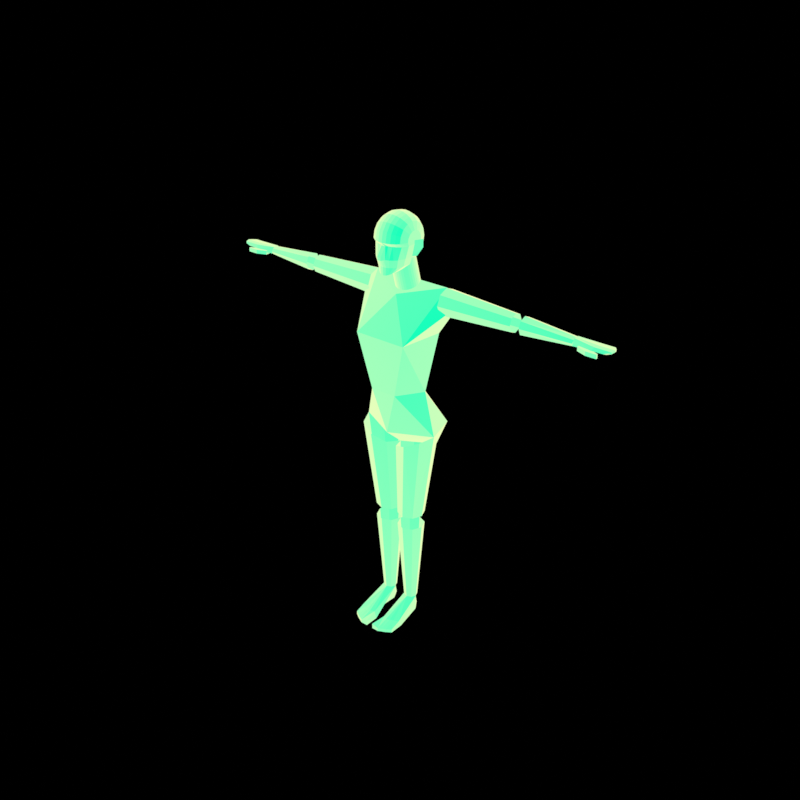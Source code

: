 # Source: npc.blend  (saved by Blender 3.4.6; exported with 4.5.12 LTS)
import bpy
from mathutils import Matrix  # noqa: F401  (used for matrix-valued properties, if any)

bpy.ops.wm.read_factory_settings(use_empty=True)
scene = bpy.context.scene
scene.name = 'Scene'

# ---- collections
col_npc = bpy.data.collections.new('Npc'); scene.collection.children.link(col_npc)
col_image_reference = bpy.data.collections.new('Image-Reference'); scene.collection.children.link(col_image_reference)
col_image_reference.hide_render = True
col_size_reference = bpy.data.collections.new('Size-Reference'); scene.collection.children.link(col_size_reference)
col_size_reference.hide_render = True

# ---- materials (node trees are filled in below, after node groups)
mat_normals_backface = bpy.data.materials.new('Normals-Backface')
mat_normals = bpy.data.materials.new('Normals')
mat_normals.use_backface_culling = True
mat_reference = bpy.data.materials.new('Reference')

# ---- node groups
ng_colorbynormal = bpy.data.node_groups.new('ColorByNormal', 'ShaderNodeTree')
_s = ng_colorbynormal.interface.new_socket(name='Color', in_out='OUTPUT', socket_type='NodeSocketColor')
_s.default_value = (0.0, 0.0, 0.0, 0.0)
_s = ng_colorbynormal.interface.new_socket(name='Lum', in_out='INPUT', socket_type='NodeSocketFloat')
_s.default_value = 0.5
_s.min_value = 0.0
_s.max_value = 1.0
_s = ng_colorbynormal.interface.new_socket(name='Lightness', in_out='INPUT', socket_type='NodeSocketFloat')
_s.subtype = 'FACTOR'
_s.default_value = 0.5
_s.min_value = 0.0
_s.max_value = 1.0
_N = ng_colorbynormal.nodes; _L = ng_colorbynormal.links
n0 = _N.new('NodeGroupInput'); n0.name = 'Group Input'; n0.location = (1165, -252)
n1 = _N.new('ShaderNodeCombineColor'); n1.name = 'Combine HSV'; n1.location = (1427, 5)
n1.inputs[1].default_value = 1.0
n2 = _N.new('ShaderNodeMath'); n2.name = 'Math'; n2.location = (980, -48)
n2.operation = 'WRAP'
n2.inputs[1].default_value = 0.0
n2.inputs[2].default_value = 1.0
n3 = _N.new('ShaderNodeVectorMath'); n3.name = 'Vector Math.002'; n3.location = (684, -56)
n3.operation = 'SCALE'
n3.inputs[3].default_value = -1.0
n4 = _N.new('ShaderNodeVectorMath'); n4.name = 'Vector Math'; n4.location = (402, -52)
n4.operation = 'DOT_PRODUCT'
n5 = _N.new('ShaderNodeNewGeometry'); n5.name = 'Geometry'; n5.location = (-11, -41)
n6 = _N.new('NodeGroupOutput'); n6.name = 'Group Output'; n6.location = (1765, 14)
n6.width = 188
_L.new(n5.outputs[1], n4.inputs[0])
_L.new(n3.outputs[0], n2.inputs[0])
_L.new(n2.outputs[0], n1.inputs[0])
_L.new(n5.outputs[4], n4.inputs[1])
_L.new(n4.outputs[1], n3.inputs[0])
_L.new(n0.outputs[0], n1.inputs[2])
_L.new(n1.outputs[0], n6.inputs[0])
n6.is_active_output = True

# ---- material node trees
mat_normals_backface.use_nodes = True; mat_normals_backface.node_tree.nodes.clear()
_N = mat_normals_backface.node_tree.nodes; _L = mat_normals_backface.node_tree.links
n0 = _N.new('ShaderNodeOutputMaterial'); n0.name = 'Material Output'; n0.location = (1755, 1060)
n1 = _N.new('ShaderNodeGroup'); n1.name = 'Group'; n1.location = (1288, 1036)
n1.node_tree = ng_colorbynormal
n1.inputs[0].default_value = 0.5
n1.inputs[1].default_value = 0.5
_L.new(n1.outputs[0], n0.inputs[0])
n0.is_active_output = True
mat_normals.use_nodes = True; mat_normals.node_tree.nodes.clear()
_N = mat_normals.node_tree.nodes; _L = mat_normals.node_tree.links
n0 = _N.new('ShaderNodeOutputMaterial'); n0.name = 'Material Output'; n0.location = (1755, 1060)
n1 = _N.new('ShaderNodeGroup'); n1.name = 'Group'; n1.location = (1288, 1036)
n1.node_tree = ng_colorbynormal
n1.inputs[0].default_value = 0.5
n1.inputs[1].default_value = 0.5
_L.new(n1.outputs[0], n0.inputs[0])
n0.is_active_output = True
mat_reference.use_nodes = True; mat_reference.node_tree.nodes.clear()
_N = mat_reference.node_tree.nodes; _L = mat_reference.node_tree.links
n0 = _N.new('ShaderNodeOutputMaterial'); n0.name = 'Material Output'; n0.location = (300, 300)
n1 = _N.new('ShaderNodeRGB'); n1.name = 'RGB'; n1.location = (-75, 352)
n1.outputs[0].default_value = (1.0, 1.0, 1.0, 1.0)
_L.new(n1.outputs[0], n0.inputs[0])
n0.is_active_output = True

# ---- world
world_world = bpy.data.worlds.new('World'); scene.world = world_world
world_world.color = (0.0, 0.0, 0.0)
world_world.use_sun_shadow = False
world_world.sun_shadow_jitter_overblur = 0.0

# ---- meshes
me_arms = bpy.data.meshes.new('Arms')
me_arms.from_pydata([(1.713, 0.5714, 1.581e-06), (4.872, 0.3809, 2.291e-07), (1.713, 0.404, -0.404), (4.872, 0.2694, -0.2694), (1.713, -2.98e-07, -0.5714), (4.872, 0.0, -0.3809), (1.713, -0.404, -0.404), (4.872, -0.2694, -0.2694), (1.713, -0.5714, 7.069e-06), (4.872, -0.3809, 1.099e-07), (1.713, -0.404, 0.404), (4.872, -0.2694, 0.2694), (1.713, 5.96e-08, 0.5714), (4.872, 3.576e-07, 0.3809), (1.713, 0.404, 0.404), (4.872, 0.2694, 0.2694), (5.253, 0.2694, 0.2694), (7.411, 0.1796, 0.1212), (5.253, 0.3809, 8.643e-07), (7.411, 0.254, -1.702e-06), (5.253, 0.2694, -0.2694), (7.411, 0.1796, -0.1212), (5.253, 2.384e-07, -0.3809), (7.411, 5.96e-08, -0.1714), (5.253, -0.2694, -0.2694), (7.411, -0.1796, -0.1212), (5.253, -0.3809, 4.768e-07), (7.411, -0.254, -1.809e-06), (5.253, -0.2694, 0.2694), (7.411, -0.1796, 0.1212), (5.253, 1.788e-07, 0.3809), (7.411, -1.788e-07, 0.1714)], [], [(17, 16, 30, 31), (17, 19, 18, 16), (19, 21, 20, 18), (21, 23, 22, 20), (12, 13, 15, 14), (1, 0, 14, 15), (2, 0, 1, 3), (2, 3, 5, 4), (4, 5, 7, 6), (6, 7, 9, 8), (8, 9, 11, 10), (10, 11, 13, 12), (23, 25, 24, 22), (25, 27, 26, 24), (27, 29, 28, 26), (31, 30, 28, 29)])
_uv = me_arms.uv_layers.new(name='UVMap')
_uv.uv.foreach_set('vector', [0.0, 0.0, 0.0, 0.0, 0.0, 0.0, 0.0, 0.0, 0.0, 0.0, 0.0, 0.0, 0.0, 0.0, 0.0, 0.0, 0.0, 0.0, 0.0, 0.0, 0.0, 0.0, 0.0, 0.0, 0.0, 0.0, 0.0, 0.0, 0.0, 0.0, 0.0, 0.0, 0.0, 0.0, 0.0, 0.0, 0.0, 0.0, 0.0, 0.0, 0.0, 0.0, 0.0, 0.0, 0.0, 0.0, 0.0, 0.0, 0.0, 0.0, 0.0, 0.0, 0.0, 0.0, 0.0, 0.0, 0.0, 0.0, 0.0, 0.0, 0.0, 0.0, 0.0, 0.0, 0.0, 0.0, 0.0, 0.0, 0.0, 0.0, 0.0, 0.0, 0.0, 0.0, 0.0, 0.0, 0.0, 0.0, 0.0, 0.0, 0.0, 0.0, 0.0, 0.0, 0.0, 0.0, 0.0, 0.0, 0.0, 0.0, 0.0, 0.0, 0.0, 0.0, 0.0, 0.0, 0.0, 0.0, 0.0, 0.0, 0.0, 0.0, 0.0, 0.0, 0.0, 0.0, 0.0, 0.0, 0.0, 0.0, 0.0, 0.0, 0.0, 0.0, 0.0, 0.0, 0.0, 0.0, 0.0, 0.0, 0.0, 0.0, 0.0, 0.0, 0.0, 0.0, 0.0, 0.0])
me_arms.materials.append(mat_normals_backface)
me_arms.use_remesh_fix_poles = True
me_arms.use_remesh_preserve_attributes = False
me_arms.use_mirror_vertex_groups = False
me_arms.update()
me_sphere = bpy.data.meshes.new('Sphere')
me_sphere.from_pydata([(0.5714, 0.5714, -3.938), (0.1674, 0.404, -3.938), (8.941e-07, -2.98e-08, -3.938), (0.1674, -0.404, -3.938), (0.5714, -0.5714, -3.938), (0.9754, -0.404, -3.938), (1.143, 4.47e-07, -3.938), (0.9754, 0.404, -3.938), (0.8571, 0.8571, -0.3757), (0.251, 0.606, -0.6411), (9.537e-07, -2.98e-08, -0.7511), (0.251, -0.606, -0.6411), (0.8571, -0.8571, -0.3757), (1.463, -0.606, -0.1102), (1.714, 6.855e-07, -0.00024), (1.463, 0.606, -0.1102), (0.5714, 0.2857, -8.143), (0.3694, 0.202, -8.143), (0.2857, -3.278e-07, -8.143), (0.3694, -0.202, -8.143), (0.5714, -0.2857, -8.143), (0.7734, -0.202, -8.144), (0.8571, -8.941e-08, -8.144), (0.7734, 0.202, -8.144), (0.5714, 0.5714, -4.484), (0.1674, 0.404, -4.484), (8.941e-07, -2.98e-08, -4.484), (0.1674, -0.404, -4.484), (0.5714, -0.5714, -4.484), (0.9754, -0.404, -4.484), (1.143, 4.47e-07, -4.484), (0.9754, 0.404, -4.484)], [], [(9, 8, 0, 1), (2, 10, 9, 1), (3, 11, 10, 2), (4, 12, 11, 3), (5, 13, 12, 4), (5, 6, 14, 13), (27, 26, 18, 19), (7, 0, 8, 15), (6, 7, 15, 14), (28, 27, 19, 20), (29, 28, 20, 21), (21, 22, 30, 29), (22, 23, 31, 30), (23, 16, 24, 31), (16, 17, 25, 24), (26, 25, 17, 18)])
_uv = me_sphere.uv_layers.new(name='UVMap')
_uv.uv.foreach_set('vector', [0.0, 0.0, 0.0, 0.0, 0.0, 0.0, 0.0, 0.0, 0.0, 0.0, 0.0, 0.0, 0.0, 0.0, 0.0, 0.0, 0.0, 0.0, 0.0, 0.0, 0.0, 0.0, 0.0, 0.0, 0.0, 0.0, 0.0, 0.0, 0.0, 0.0, 0.0, 0.0, 0.0, 0.0, 0.0, 0.0, 0.0, 0.0, 0.0, 0.0, 0.0, 0.0, 0.0, 0.0, 0.0, 0.0, 0.0, 0.0, 0.0, 0.0, 0.0, 0.0, 0.0, 0.0, 0.0, 0.0, 0.0, 0.0, 0.0, 0.0, 0.0, 0.0, 0.0, 0.0, 0.0, 0.0, 0.0, 0.0, 0.0, 0.0, 0.0, 0.0, 0.0, 0.0, 0.0, 0.0, 0.0, 0.0, 0.0, 0.0, 0.0, 0.0, 0.0, 0.0, 0.0, 0.0, 0.0, 0.0, 0.0, 0.0, 0.0, 0.0, 0.0, 0.0, 0.0, 0.0, 0.0, 0.0, 0.0, 0.0, 0.0, 0.0, 0.0, 0.0, 0.0, 0.0, 0.0, 0.0, 0.0, 0.0, 0.0, 0.0, 0.0, 0.0, 0.0, 0.0, 0.0, 0.0, 0.0, 0.0, 0.0, 0.0, 0.0, 0.0, 0.0, 0.0, 0.0, 0.0])
me_sphere.materials.append(mat_normals_backface)
me_sphere.use_remesh_fix_poles = True
me_sphere.use_remesh_preserve_attributes = False
me_sphere.use_mirror_vertex_groups = False
me_sphere.update()
me_plane_005 = bpy.data.meshes.new('Plane.005')
me_plane_005.from_pydata([(0.0, -5.96e-08, 0.1714), (0.9206, -0.08333, 0.154), (0.8789, 0.08333, 0.125), (0.8789, -0.25, 0.125), (0.8373, 0.25, 0.1022), (0.0, -5.96e-08, -0.08568), (0.9206, -0.08333, -4.578e-05), (0.8789, 0.08333, -0.02195), (0.8789, -0.25, -0.02195), (0.8373, 0.25, -0.04385), (0.7869, 0.3333, 0.0), (0.0, 0.125, 0.1714), (0.0, 0.25, -0.08568), (0.0, -0.125, 0.1714), (0.0, -0.25, -0.08568), (0.7956, -0.3333, 0.0)], [(8, 3)], [(4, 0, 2), (2, 0, 1), (1, 0, 3), (9, 7, 5), (7, 6, 5), (6, 8, 5), (9, 5, 12, 10), (0, 13, 3), (3, 13, 15), (8, 15, 14, 5), (4, 10, 11), (0, 4, 11), (12, 11, 10), (14, 15, 13)])
_uv = me_plane_005.uv_layers.new(name='UVMap')
_uv.uv.foreach_set('vector', [0.0, 0.0, 0.0, 0.0, 0.0, 0.0, 0.0, 0.0, 0.0, 0.0, 0.0, 0.0, 0.0, 0.0, 0.0, 0.0, 0.0, 0.0, 0.0, 0.0, 0.0, 0.0, 0.0, 0.0, 0.0, 0.0, 0.0, 0.0, 0.0, 0.0, 0.0, 0.0, 0.0, 0.0, 0.0, 0.0, 0.0, 0.0, 0.0, 0.0, 0.0, 0.0, 0.0, 0.0, 0.0, 0.0, 0.0, 0.0, 0.0, 0.0, 0.0, 0.0, 0.0, 0.0, 0.0, 0.0, 0.0, 0.0, 0.0, 0.0, 0.0, 0.0, 0.0, 0.0, 0.0, 0.0, 0.0, 0.0, 0.0, 0.0, 0.0, 0.0, 0.0, 0.0, 0.0, 0.0, 0.0, 0.0, 0.0, 0.0, 0.0, 0.0, 0.0, 0.0, 0.0, 0.0, 0.0, 0.0])
me_plane_005.materials.append(mat_normals_backface)
me_plane_005.update()
me_plane_007 = bpy.data.meshes.new('Plane.007')
me_plane_007.from_pydata([(1.137e-13, -0.1667, -2.715e-07), (0.001862, -0.001867, -0.08333), (1.137e-13, 0.1667, -3.609e-07), (0.4167, -0.3333, -3.013e-07), (0.4167, -0.3333, -0.08329), (0.4167, -0.1667, -0.08333), (0.5, -0.1667, -3.013e-07), (1.137e-13, -0.1667, -0.08329), (0.5, -0.1667, -0.08329), (0.8611, -0.3333, -3.013e-07), (0.8611, -0.3333, -0.08329), (0.6667, -0.1667, -3.013e-07), (0.6667, -0.1667, -0.08329), (0.8611, -0.25, -3.013e-07), (0.8611, -0.25, -0.08329), (0.6667, -0.3333, -0.08329), (0.6667, -0.3333, -3.013e-07)], [], [(4, 3, 0, 7), (5, 4, 7), (7, 1, 5), (8, 2, 6), (5, 1, 8), (2, 8, 1), (16, 15, 10, 9), (8, 6, 11, 12), (9, 10, 14, 13), (12, 11, 13, 14), (4, 5, 8, 12, 14, 10, 15), (3, 4, 15, 16)])
_uv = me_plane_007.uv_layers.new(name='UVMap')
_uv.uv.foreach_set('vector', [0.0, 0.0, 0.0, 0.0, 0.0, 0.0, 0.0, 0.0, 0.0, 0.0, 0.0, 0.0, 0.0, 0.0, 0.0, 0.0, 0.0, 0.0, 0.0, 0.0, 0.0, 0.0, 0.0, 0.0, 0.0, 0.0, 0.0, 0.0, 0.0, 0.0, 0.0, 0.0, 0.0, 0.0, 0.0, 0.0, 0.0, 0.0, 0.0, 0.0, 0.0, 0.0, 0.0, 0.0, 0.0, 0.0, 0.0, 0.0, 0.0, 0.0, 0.0, 0.0, 0.0, 0.0, 0.0, 0.0, 0.0, 0.0, 0.0, 0.0, 0.0, 0.0, 0.0, 0.0, 0.0, 0.0, 0.0, 0.0, 0.0, 0.0, 0.0, 0.0, 0.0, 0.0, 0.0, 0.0, 0.0, 0.0, 0.0, 0.0, 0.0, 0.0, 0.0, 0.0, 0.0, 0.0, 0.0, 0.0, 0.0, 0.0, 0.0, 0.0])
me_plane_007.materials.append(mat_normals)
me_plane_007.update()
me_sphere_005 = bpy.data.meshes.new('Sphere.005')
me_sphere_005.from_pydata([(-0.7273, -4.455, 0.7299), (-0.2727, -4.636, 0.7299), (0.09091, -4.545, 0.7299), (0.4545, -4.364, 0.7299), (1.0, -4.182, 0.7299), (1.0, -3.818, 0.002641), (-1.0, -4.5, 0.002641), (0.6667, -1.0, 0.3776), (-0.5, -1.0, 0.3776), (0.0, 1.669e-06, 0.3776), (0.0, -1.0, 0.002641), (-1.192e-07, -4.0, 0.002641), (-0.75, -3.0, 0.7526), (0.6857, -1.0, 2.005), (-0.6857, -1.0, 2.005), (-1.431e-07, -0.3143, 2.005), (7.153e-07, -1.686, 2.005), (1.0, -5.273, 0.3663), (0.4545, -5.636, 0.3663), (0.09091, -5.818, 0.3663), (-0.2727, -6.0, 0.3663), (-1.0, -6.0, 0.5481), (1.0, -5.273, 0.002641), (0.4545, -5.636, 0.002641), (0.09091, -5.818, 0.00264), (-0.2727, -6.0, 0.002643), (-1.0, -6.0, 0.002641)], [], [(5, 11, 10, 7), (11, 12, 10), (10, 12, 8), (11, 6, 12), (14, 15, 8), (9, 8, 15), (9, 15, 7), (15, 13, 7), (3, 4, 16), (16, 4, 13), (3, 16, 2), (2, 16, 1), (1, 16, 0), (16, 14, 0), (7, 13, 5), (4, 5, 13), (12, 14, 8), (12, 6, 14), (0, 14, 6), (6, 21, 0), (20, 1, 0, 21), (19, 2, 1, 20), (18, 3, 2, 19), (17, 4, 3, 18), (5, 4, 17), (17, 18, 23, 22), (18, 19, 24, 23), (19, 20, 25, 24), (21, 26, 25, 20), (17, 22, 5), (21, 6, 26), (6, 11, 5, 22, 23, 24, 25, 26), (9, 7, 10), (9, 10, 8)])
_uv = me_sphere_005.uv_layers.new(name='UVMap')
_uv.uv.foreach_set('vector', [0.0, 0.0, 0.0, 0.0, 0.0, 0.0, 0.0, 0.0, 0.0, 0.0, 0.0, 0.0, 0.0, 0.0, 0.0, 0.0, 0.0, 0.0, 0.0, 0.0, 0.0, 0.0, 0.0, 0.0, 0.0, 0.0, 0.0, 0.0, 0.0, 0.0, 0.0, 0.0, 0.0, 0.0, 0.0, 0.0, 0.0, 0.0, 0.0, 0.0, 0.0, 0.0, 0.0, 0.0, 0.0, 0.0, 0.0, 0.0, 0.0, 0.0, 0.0, 0.0, 0.0, 0.0, 0.0, 0.0, 0.0, 0.0, 0.0, 0.0, 0.0, 0.0, 0.0, 0.0, 0.0, 0.0, 0.0, 0.0, 0.0, 0.0, 0.0, 0.0, 0.0, 0.0, 0.0, 0.0, 0.0, 0.0, 0.0, 0.0, 0.0, 0.0, 0.0, 0.0, 0.0, 0.0, 0.0, 0.0, 0.0, 0.0, 0.0, 0.0, 0.0, 0.0, 0.0, 0.0, 0.0, 0.0, 0.0, 0.0, 0.0, 0.0, 0.0, 0.0, 0.0, 0.0, 0.0, 0.0, 0.0, 0.0, 0.0, 0.0, 0.0, 0.0, 0.0, 0.0, 0.0, 0.0, 0.0, 0.0, 0.0, 0.0, 0.0, 0.0, 0.0, 0.0, 0.0, 0.0, 0.0, 0.0, 0.0, 0.0, 0.0, 0.0, 0.0, 0.0, 0.0, 0.0, 0.0, 0.0, 0.0, 0.0, 0.0, 0.0, 0.0, 0.0, 0.0, 0.0, 0.0, 0.0, 0.0, 0.0, 0.0, 0.0, 0.0, 0.0, 0.0, 0.0, 0.0, 0.0, 0.0, 0.0, 0.0, 0.0, 0.0, 0.0, 0.0, 0.0, 0.0, 0.0, 0.0, 0.0, 0.0, 0.0, 0.0, 0.0, 0.0, 0.0, 0.0, 0.0, 0.0, 0.0, 0.0, 0.0, 0.0, 0.0, 0.0, 0.0, 0.0, 0.0, 0.0, 0.0, 0.0, 0.0, 0.0, 0.0, 0.0, 0.0, 0.0, 0.0, 0.0, 0.0, 0.0, 0.0, 0.0, 0.0, 0.0, 0.0, 0.0, 0.0, 0.0, 0.0, 0.0, 0.0, 0.0, 0.0, 0.0, 0.0, 0.0, 0.0, 0.0, 0.0, 0.0, 0.0, 0.0, 0.0, 0.0, 0.0, 0.0, 0.0, 0.0, 0.0])
me_sphere_005.materials.append(mat_normals_backface)
me_sphere_005.update()
me_head_004 = bpy.data.meshes.new('Head.004')
me_head_004.from_pydata([(0.7483, 0.3827, -1.192e-07), (0.6364, 0.7071, -1.192e-07), (0.3444, 0.9239, -1.192e-07), (0.1756, 0.9808, -1.192e-07), (0.7483, 0.3536, -0.1464), (0.6364, 0.6533, -0.2706), (0.5, 0.7682, -0.3182), (0.3444, 0.8536, -0.3536), (0.1756, 0.9061, -0.3753), (1.097e-07, 0.9239, -0.3827), (0.7483, 0.2706, -0.2706), (0.6364, 0.5, -0.5), (0.5, 0.5879, -0.5879), (0.3444, 0.6533, -0.6533), (0.1756, 0.6935, -0.6935), (1.097e-07, 0.7071, -0.7071), (0.7483, 0.1464, -0.3536), (0.6364, 0.2706, -0.6533), (0.5, 0.3182, -0.7682), (0.3444, 0.3536, -0.8536), (0.1756, 0.3753, -0.9061), (1.097e-07, 0.3827, -0.9239), (0.7483, -0.3827, 0.0), (0.6364, -0.7071, 5.96e-08), (0.5, -0.8315, 5.96e-08), (0.3444, -0.9239, 1.192e-07), (0.1756, -0.9808, 1.49e-07), (1.201e-07, -1.0, 2.507e-07), (0.7483, -0.3536, 0.1464), (0.6364, -0.6533, 0.2706), (0.5, -0.7682, 0.3182), (0.3444, -0.8536, 0.3536), (0.1756, -0.9061, 0.3753), (1.365e-07, -0.9239, 0.3827), (0.7483, -0.2706, 0.2706), (0.6364, -0.5, 0.5), (0.5, -0.5879, 0.5879), (0.3444, -0.6533, 0.6533), (0.1756, -0.6935, 0.6935), (1.633e-07, -0.7071, 0.7071), (0.7483, -0.1464, 0.3536), (0.6364, -0.2706, 0.6533), (0.5, -0.3182, 0.7682), (0.3444, -0.3536, 0.8536), (0.1756, -0.3753, 0.9061), (1.633e-07, -0.3827, 0.9239), (0.7483, 1.788e-07, 0.3827), (0.6364, 3.278e-07, 0.7071), (0.5, 3.278e-07, 0.8315), (0.3444, 3.576e-07, 0.9239), (0.1756, 3.874e-07, 0.9808), (1.633e-07, 5.066e-07, 1.0), (0.7483, 0.1464, 0.3536), (0.6364, 0.2706, 0.6533), (0.5, 0.3182, 0.7682), (0.3444, 0.3536, 0.8536), (0.1756, 0.3753, 0.9061), (1.633e-07, 0.3827, 0.9239), (0.7483, 0.2706, 0.2706), (0.6364, 0.5, 0.5), (0.5, 0.5879, 0.5879), (0.3444, 0.6533, 0.6533), (0.1756, 0.6935, 0.6935), (1.633e-07, 0.7071, 0.7071), (0.7483, 0.3536, 0.1464), (0.6364, 0.6533, 0.2706), (0.5, 0.7682, 0.3182), (0.3444, 0.8536, 0.3536), (0.1756, 0.9061, 0.3753), (1.365e-07, 0.9239, 0.3827), (0.5, 0.8315, -5.96e-07), (1.201e-07, 1.0, -7.327e-07), (0.6364, -0.601, -0.1428), (0.5, -0.7067, -0.1428), (0.3444, -0.7853, -0.1428), (0.1756, -0.8337, -0.1428), (1.192e-07, -0.9, -0.1428), (0.7483, -0.3253, -0.1428), (0.7483, 0.0, 0.0), (0.7483, 0.0, -0.1428), (0.6364, -0.3827, -0.6429), (0.5412, -0.7071, -0.6429), (0.4252, -0.8315, -0.6429), (0.2929, -0.9239, -0.6429), (0.1493, -0.9808, -0.6429), (1.201e-07, -1.0, -0.6429), (0.6364, 0.0, -0.6429), (0.5412, -0.3827, -0.9643), (0.4603, -0.6666, -0.9643), (0.3616, -0.7754, -0.9643), (0.2491, -0.8562, -0.9643), (0.127, -0.906, -0.9643), (1.192e-07, -0.9228, -0.9643), (0.5412, 0.0, -0.9643), (1.192e-07, -0.5402, -1.286), (0.3914, -0.6666, -1.134), (0.3075, -0.7754, -1.199), (0.2118, -0.8562, -1.247), (0.108, -0.906, -1.277), (1.192e-07, -0.9228, -1.286), (0.108, -0.5233, -1.277), (0.2118, -0.4735, -1.247), (0.3075, -0.3927, -1.199), (0.3914, -0.2839, -1.134), (0.08779, -0.9, -0.1428), (0.07466, -1.0, -0.6429), (1.201e-07, -1.15, -0.6429), (0.07466, -1.15, -0.6429), (1.201e-07, -1.15, -0.5179), (0.07785, -1.15, -0.5179), (0.9, 0.3253, -1.192e-07), (0.9, 0.3253, -0.3214), (0.7483, 0.1626, -0.6429)], [], [(70, 1, 5, 6), (2, 70, 6, 7), (3, 2, 7, 8), (71, 3, 8, 9), (6, 5, 11, 12), (7, 6, 12, 13), (8, 7, 13, 14), (9, 8, 14, 15), (15, 14, 20, 21), (12, 11, 17, 18), (13, 12, 18, 19), (14, 13, 19, 20), (24, 23, 29, 30), (25, 24, 30, 31), (26, 25, 31, 32), (27, 26, 32, 33), (31, 30, 36, 37), (32, 31, 37, 38), (33, 32, 38, 39), (30, 29, 35, 36), (22, 28, 29, 23), (28, 34, 35, 29), (36, 35, 41, 42), (37, 36, 42, 43), (38, 37, 43, 44), (39, 38, 44, 45), (44, 43, 49, 50), (45, 44, 50, 51), (34, 40, 41, 35), (40, 46, 47, 41), (42, 41, 47, 48), (43, 42, 48, 49), (10, 16, 17, 11), (48, 47, 53, 54), (49, 48, 54, 55), (50, 49, 55, 56), (51, 50, 56, 57), (57, 56, 62, 63), (5, 4, 10, 11), (1, 0, 4, 5), (54, 53, 59, 60), (55, 54, 60, 61), (56, 55, 61, 62), (65, 59, 58, 64), (60, 59, 65, 66), (61, 60, 66, 67), (62, 61, 67, 68), (63, 62, 68, 69), (0, 1, 65, 64), (69, 68, 3, 71), (52, 58, 59, 53), (47, 46, 52, 53), (66, 65, 1, 70), (67, 66, 70, 2), (68, 67, 2, 3), (76, 27, 104), (24, 25, 74, 73), (25, 26, 75, 74), (23, 24, 73, 72), (16, 10, 78), (4, 78, 10), (0, 78, 4), (64, 78, 0), (58, 78, 64), (52, 78, 58), (46, 78, 52), (40, 78, 46), (40, 34, 78), (28, 78, 34), (22, 78, 28), (77, 22, 23, 72), (77, 79, 78, 22), (105, 92, 91, 84), (75, 84, 83, 74), (74, 83, 82, 73), (73, 82, 81, 72), (72, 81, 80, 77), (79, 77, 80, 86), (86, 80, 87, 93), (85, 92, 105), (82, 83, 90, 89), (80, 81, 88, 87), (83, 84, 91, 90), (81, 82, 89, 88), (95, 96, 102, 103), (90, 91, 98, 97), (88, 89, 96, 95), (91, 92, 99, 98), (89, 90, 97, 96), (88, 95, 87), (96, 97, 101, 102), (98, 99, 94, 100), (87, 95, 103, 93), (97, 98, 100, 101), (27, 104, 75, 26), (85, 105, 107, 106), (106, 107, 109, 108), (76, 104, 109, 108), (105, 84, 107), (107, 84, 109), (109, 104, 84), (84, 75, 104), (112, 111, 110, 78, 86)])
_uv = me_head_004.uv_layers.new(name='UVMap')
_uv.uv.foreach_set('vector', [0.75, 0.6875, 0.75, 0.75, 0.6875, 0.75, 0.6875, 0.6875, 0.75, 0.625, 0.75, 0.6875, 0.6875, 0.6875, 0.6875, 0.625, 0.75, 0.5625, 0.75, 0.625, 0.6875, 0.625, 0.6875, 0.5625, 0.75, 0.5, 0.75, 0.5625, 0.6875, 0.5625, 0.6875, 0.5, 0.6875, 0.6875, 0.6875, 0.75, 0.625, 0.75, 0.625, 0.6875, 0.6875, 0.625, 0.6875, 0.6875, 0.625, 0.6875, 0.625, 0.625, 0.6875, 0.5625, 0.6875, 0.625, 0.625, 0.625, 0.625, 0.5625, 0.6875, 0.5, 0.6875, 0.5625, 0.625, 0.5625, 0.625, 0.5, 0.625, 0.5, 0.625, 0.5625, 0.5625, 0.5625, 0.5625, 0.5, 0.625, 0.6875, 0.625, 0.75, 0.5625, 0.75, 0.5625, 0.6875, 0.625, 0.625, 0.625, 0.6875, 0.5625, 0.6875, 0.5625, 0.625, 0.625, 0.5625, 0.625, 0.625, 0.5625, 0.625, 0.5625, 0.5625, 0.25, 0.6875, 0.25, 0.75, 0.1875, 0.75, 0.1875, 0.6875, 0.25, 0.625, 0.25, 0.6875, 0.1875, 0.6875, 0.1875, 0.625, 0.25, 0.5625, 0.25, 0.625, 0.1875, 0.625, 0.1875, 0.5625, 0.25, 0.5, 0.25, 0.5625, 0.1875, 0.5625, 0.1875, 0.5, 0.1875, 0.625, 0.1875, 0.6875, 0.125, 0.6875, 0.125, 0.625, 0.1875, 0.5625, 0.1875, 0.625, 0.125, 0.625, 0.125, 0.5625, 0.1875, 0.5, 0.1875, 0.5625, 0.125, 0.5625, 0.125, 0.5, 0.1875, 0.6875, 0.1875, 0.75, 0.125, 0.75, 0.125, 0.6875, 0.0, 0.0, 0.0, 0.0, 0.1875, 0.75, 0.25, 0.75, 0.0, 0.0, 0.0, 0.0, 0.125, 0.75, 0.1875, 0.75, 0.125, 0.6875, 0.125, 0.75, 0.0625, 0.75, 0.0625, 0.6875, 0.125, 0.625, 0.125, 0.6875, 0.0625, 0.6875, 0.0625, 0.625, 0.125, 0.5625, 0.125, 0.625, 0.0625, 0.625, 0.0625, 0.5625, 0.125, 0.5, 0.125, 0.5625, 0.0625, 0.5625, 0.0625, 0.5, 0.0625, 0.5625, 0.0625, 0.625, 0.0, 0.625, 0.0, 0.5625, 0.0625, 0.5, 0.0625, 0.5625, 0.0, 0.5625, 0.0, 0.5, 0.0, 0.0, 0.0, 0.0, 0.0625, 0.75, 0.125, 0.75, 0.0, 0.0, 0.0, 0.0, 0.0, 0.75, 0.0625, 0.75, 0.0625, 0.6875, 0.0625, 0.75, 0.0, 0.75, 0.0, 0.6875, 0.0625, 0.625, 0.0625, 0.6875, 0.0, 0.6875, 0.0, 0.625, 0.0, 0.0, 0.0, 0.0, 0.5625, 0.75, 0.625, 0.75, 1.0, 0.6875, 1.0, 0.75, 0.9375, 0.75, 0.9375, 0.6875, 1.0, 0.625, 1.0, 0.6875, 0.9375, 0.6875, 0.9375, 0.625, 1.0, 0.5625, 1.0, 0.625, 0.9375, 0.625, 0.9375, 0.5625, 1.0, 0.5, 1.0, 0.5625, 0.9375, 0.5625, 0.9375, 0.5, 0.9375, 0.5, 0.9375, 0.5625, 0.875, 0.5625, 0.875, 0.5, 0.6875, 0.75, 0.0, 0.0, 0.0, 0.0, 0.625, 0.75, 0.75, 0.75, 0.0, 0.0, 0.0, 0.0, 0.6875, 0.75, 0.9375, 0.6875, 0.9375, 0.75, 0.875, 0.75, 0.875, 0.6875, 0.9375, 0.625, 0.9375, 0.6875, 0.875, 0.6875, 0.875, 0.625, 0.9375, 0.5625, 0.9375, 0.625, 0.875, 0.625, 0.875, 0.5625, 0.8125, 0.75, 0.875, 0.75, 0.0, 0.0, 0.0, 0.0, 0.875, 0.6875, 0.875, 0.75, 0.8125, 0.75, 0.8125, 0.6875, 0.875, 0.625, 0.875, 0.6875, 0.8125, 0.6875, 0.8125, 0.625, 0.875, 0.5625, 0.875, 0.625, 0.8125, 0.625, 0.8125, 0.5625, 0.875, 0.5, 0.875, 0.5625, 0.8125, 0.5625, 0.8125, 0.5, 0.0, 0.0, 0.75, 0.75, 0.8125, 0.75, 0.0, 0.0, 0.8125, 0.5, 0.8125, 0.5625, 0.75, 0.5625, 0.75, 0.5, 0.0, 0.0, 0.0, 0.0, 0.875, 0.75, 0.9375, 0.75, 1.0, 0.75, 0.0, 0.0, 0.0, 0.0, 0.9375, 0.75, 0.8125, 0.6875, 0.8125, 0.75, 0.75, 0.75, 0.75, 0.6875, 0.8125, 0.625, 0.8125, 0.6875, 0.75, 0.6875, 0.75, 0.625, 0.8125, 0.5625, 0.8125, 0.625, 0.75, 0.625, 0.75, 0.5625, 0.0, 0.0, 0.0, 0.0, 0.0, 0.0, 0.25, 0.6875, 0.25, 0.625, 0.25, 0.625, 0.25, 0.6875, 0.25, 0.625, 0.25, 0.5625, 0.25, 0.5625, 0.25, 0.625, 0.25, 0.75, 0.25, 0.6875, 0.25, 0.6875, 0.25, 0.75, 0.0, 0.0, 0.0, 0.0, 0.0, 0.0, 0.0, 0.0, 0.0, 0.0, 0.0, 0.0, 0.0, 0.0, 0.0, 0.0, 0.0, 0.0, 0.0, 0.0, 0.0, 0.0, 0.0, 0.0, 0.0, 0.0, 0.0, 0.0, 0.0, 0.0, 0.0, 0.0, 0.0, 0.0, 0.0, 0.0, 0.0, 0.0, 0.0, 0.0, 0.0, 0.0, 0.0, 0.0, 0.0, 0.0, 0.0, 0.0, 0.0, 0.0, 0.0, 0.0, 0.0, 0.0, 0.0, 0.0, 0.0, 0.0, 0.0, 0.0, 0.0, 0.0, 0.0, 0.0, 0.0, 0.0, 0.0, 0.0, 0.0, 0.0, 0.25, 0.75, 0.25, 0.75, 0.0, 0.0, 0.0, 0.0, 0.0, 0.0, 0.0, 0.0, 0.0, 0.0, 0.0, 0.0, 0.0, 0.0, 0.0, 0.0, 0.25, 0.5625, 0.0, 0.0, 0.0, 0.0, 0.25, 0.625, 0.25, 0.625, 0.0, 0.0, 0.0, 0.0, 0.25, 0.6875, 0.25, 0.6875, 0.0, 0.0, 0.0, 0.0, 0.25, 0.75, 0.25, 0.75, 0.0, 0.0, 0.0, 0.0, 0.0, 0.0, 0.0, 0.0, 0.0, 0.0, 0.0, 0.0, 0.0, 0.0, 0.0, 0.0, 0.0, 0.0, 0.0, 0.0, 0.0, 0.0, 0.0, 0.0, 0.0, 0.0, 0.0, 0.0, 0.0, 0.0, 0.0, 0.0, 0.0, 0.0, 0.0, 0.0, 0.0, 0.0, 0.0, 0.0, 0.0, 0.0, 0.0, 0.0, 0.0, 0.0, 0.0, 0.0, 0.0, 0.0, 0.0, 0.0, 0.0, 0.0, 0.0, 0.0, 0.0, 0.0, 0.0, 0.0, 0.0, 0.0, 0.0, 0.0, 0.0, 0.0, 0.0, 0.0, 0.0, 0.0, 0.0, 0.0, 0.0, 0.0, 0.0, 0.0, 0.0, 0.0, 0.0, 0.0, 0.0, 0.0, 0.0, 0.0, 0.0, 0.0, 0.0, 0.0, 0.0, 0.0, 0.0, 0.0, 0.0, 0.0, 0.0, 0.0, 0.0, 0.0, 0.0, 0.0, 0.0, 0.0, 0.0, 0.0, 0.0, 0.0, 0.0, 0.0, 0.0, 0.0, 0.0, 0.0, 0.0, 0.0, 0.0, 0.0, 0.0, 0.0, 0.0, 0.0, 0.0, 0.0, 0.0, 0.0, 0.0, 0.0, 0.0, 0.0, 0.0, 0.0, 0.0, 0.0, 0.0, 0.0, 0.0, 0.0, 0.0, 0.0, 0.0, 0.0, 0.0, 0.0, 0.25, 0.5625, 0.25, 0.5625, 0.0, 0.0, 0.0, 0.0, 0.0, 0.0, 0.0, 0.0, 0.0, 0.0, 0.0, 0.0, 0.0, 0.0, 0.0, 0.0, 0.0, 0.0, 0.0, 0.0, 0.0, 0.0, 0.0, 0.0, 0.0, 0.0, 0.0, 0.0, 0.0, 0.0, 0.0, 0.0, 0.0, 0.0, 0.0, 0.0, 0.0, 0.0, 0.0, 0.0, 0.0, 0.0, 0.0, 0.0, 0.25, 0.5625, 0.0, 0.0, 0.0, 0.0, 0.0, 0.0, 0.0, 0.0, 0.0, 0.0, 0.0, 0.0])
me_head_004.materials.append(mat_normals_backface)
me_head_004.use_remesh_fix_poles = True
me_head_004.use_remesh_preserve_attributes = False
me_head_004.use_mirror_vertex_groups = False
me_head_004.update()
me_head_005 = bpy.data.meshes.new('Head.005')
me_head_005.from_pydata([(-0.09755, 0.4904, 1.25), (-0.09755, 0.4904, 0.0), (-0.1913, 0.4619, 1.25), (-0.1913, 0.4619, 0.0), (-0.2778, 0.4157, 1.25), (-0.2778, 0.4157, 0.0), (-0.3536, 0.3536, 1.25), (-0.3536, 0.3536, 0.0), (-0.4157, 0.2778, 1.25), (-0.4157, 0.2778, 0.0), (-0.4619, 0.1913, 1.25), (-0.4619, 0.1913, 0.0), (-0.4904, 0.09755, 1.25), (-0.4904, 0.09755, 0.0), (-0.5, 0.0, 1.25), (-0.5, 0.0, 0.0), (-0.4904, -0.09755, 1.25), (-0.4904, -0.09755, 0.0), (-0.4619, -0.1913, 1.25), (-0.4619, -0.1913, 0.0), (-0.4157, -0.2778, 1.25), (-0.4157, -0.2778, 0.0), (-0.3536, -0.3536, 1.25), (-0.3536, -0.3536, 0.0), (-0.2778, -0.4157, 1.25), (-0.2778, -0.4157, 0.0), (-0.1913, -0.4619, 1.25), (-0.1913, -0.4619, 0.0), (-0.09755, -0.4904, 1.25), (-0.09755, -0.4904, 0.0), (0.0, -0.5, 1.25), (0.0, -0.5, 0.0), (0.09755, -0.4904, 1.25), (0.09755, -0.4904, 0.0), (0.1913, -0.4619, 1.25), (0.1913, -0.4619, 0.0), (0.2778, -0.4157, 1.25), (0.2778, -0.4157, 0.0), (0.3536, -0.3536, 1.25), (0.3536, -0.3536, 0.0), (0.4157, -0.2778, 1.25), (0.4157, -0.2778, 0.0), (0.4619, -0.1913, 1.25), (0.4619, -0.1913, 0.0), (0.4904, -0.09755, 1.25), (0.4904, -0.09755, 0.0), (0.5, 0.0, 1.25), (0.5, 0.0, 0.0), (0.4904, 0.09755, 1.25), (0.4904, 0.09755, 0.0), (0.4619, 0.1913, 1.25), (0.4619, 0.1913, 0.0), (0.4157, 0.2778, 1.25), (0.4157, 0.2778, 0.0), (0.3536, 0.3536, 1.25), (0.3536, 0.3536, 0.0), (0.2778, 0.4157, 1.25), (0.2778, 0.4157, 0.0), (0.1913, 0.4619, 1.25), (0.1913, 0.4619, 0.0), (0.09755, 0.4904, 1.25), (0.09755, 0.4904, 0.0), (0.0, 0.5, 1.25), (0.0, 0.5, 0.0)], [], [(1, 0, 62, 63), (3, 2, 0, 1), (7, 6, 4, 5), (11, 10, 8, 9), (17, 16, 14, 15), (23, 22, 20, 21), (13, 12, 10, 11), (27, 26, 24, 25), (31, 30, 28, 29), (9, 8, 6, 7), (35, 34, 32, 33), (5, 4, 2, 3), (39, 38, 36, 37), (43, 42, 40, 41), (15, 14, 12, 13), (41, 40, 38, 39), (37, 36, 34, 35), (33, 32, 30, 31), (29, 28, 26, 27), (25, 24, 22, 23), (21, 20, 18, 19), (47, 46, 44, 45), (45, 44, 42, 43), (49, 48, 46, 47), (51, 50, 48, 49), (57, 56, 54, 55), (53, 52, 50, 51), (59, 58, 56, 57), (61, 60, 58, 59), (63, 62, 60, 61), (19, 18, 16, 17), (55, 54, 52, 53)])
_uv = me_head_005.uv_layers.new(name='UVMap')
_uv.uv.foreach_set('vector', [1.0, 0.5, 1.0, 1.0, 0.9688, 1.0, 0.9688, 0.5, 0.9688, 0.5, 0.9688, 1.0, 0.9375, 1.0, 0.9375, 0.5, 0.9375, 0.5, 0.9375, 1.0, 0.9062, 1.0, 0.9062, 0.5, 0.9062, 0.5, 0.9062, 1.0, 0.875, 1.0, 0.875, 0.5, 0.875, 0.5, 0.875, 1.0, 0.8438, 1.0, 0.8438, 0.5, 0.8438, 0.5, 0.8438, 1.0, 0.8125, 1.0, 0.8125, 0.5, 0.8125, 0.5, 0.8125, 1.0, 0.7812, 1.0, 0.7812, 0.5, 0.7812, 0.5, 0.7812, 1.0, 0.75, 1.0, 0.75, 0.5, 0.75, 0.5, 0.75, 1.0, 0.7188, 1.0, 0.7188, 0.5, 0.7188, 0.5, 0.7188, 1.0, 0.6875, 1.0, 0.6875, 0.5, 0.6875, 0.5, 0.6875, 1.0, 0.6562, 1.0, 0.6562, 0.5, 0.6562, 0.5, 0.6562, 1.0, 0.625, 1.0, 0.625, 0.5, 0.625, 0.5, 0.625, 1.0, 0.5938, 1.0, 0.5938, 0.5, 0.5938, 0.5, 0.5938, 1.0, 0.5625, 1.0, 0.5625, 0.5, 0.5625, 0.5, 0.5625, 1.0, 0.5312, 1.0, 0.5312, 0.5, 0.5312, 0.5, 0.5312, 1.0, 0.5, 1.0, 0.5, 0.5, 0.5, 0.5, 0.5, 1.0, 0.4688, 1.0, 0.4688, 0.5, 0.4688, 0.5, 0.4688, 1.0, 0.4375, 1.0, 0.4375, 0.5, 0.4375, 0.5, 0.4375, 1.0, 0.4062, 1.0, 0.4062, 0.5, 0.4062, 0.5, 0.4062, 1.0, 0.375, 1.0, 0.375, 0.5, 0.375, 0.5, 0.375, 1.0, 0.3438, 1.0, 0.3438, 0.5, 0.3438, 0.5, 0.3438, 1.0, 0.3125, 1.0, 0.3125, 0.5, 0.3125, 0.5, 0.3125, 1.0, 0.2812, 1.0, 0.2812, 0.5, 0.2812, 0.5, 0.2812, 1.0, 0.25, 1.0, 0.25, 0.5, 0.25, 0.5, 0.25, 1.0, 0.2188, 1.0, 0.2188, 0.5, 0.2188, 0.5, 0.2188, 1.0, 0.1875, 1.0, 0.1875, 0.5, 0.1875, 0.5, 0.1875, 1.0, 0.1562, 1.0, 0.1562, 0.5, 0.1562, 0.5, 0.1562, 1.0, 0.125, 1.0, 0.125, 0.5, 0.125, 0.5, 0.125, 1.0, 0.09375, 1.0, 0.09375, 0.5, 0.09375, 0.5, 0.09375, 1.0, 0.0625, 1.0, 0.0625, 0.5, 0.0625, 0.5, 0.0625, 1.0, 0.03125, 1.0, 0.03125, 0.5, 0.03125, 0.5, 0.03125, 1.0, 0.0, 1.0, 0.0, 0.5])
me_head_005.materials.append(mat_normals)
me_head_005.use_remesh_fix_poles = True
me_head_005.use_remesh_preserve_attributes = False
me_head_005.use_mirror_vertex_groups = False
me_head_005.update()
me_arms_004 = bpy.data.meshes.new('Arms.004')
me_arms_004.from_pydata([(0.0, 1.225, 0.5714), (0.0, -0.7142, -1.383), (1.713, 1.225, 0.5714), (0.0, 0.2609, 0.1809), (1.361, 1.225, -1.383), (1.361, 1.903, 0.0), (0.0, 1.903, 0.0), (1.146, -0.7142, -1.383), (-0.001414, -0.5254, -3.697), (1.713, 0.5459, -5.571), (1.249, 0.5459, -3.697), (0.5723, -0.5254, -3.697), (-0.001414, 0.5459, -6.322), (-0.001414, -0.3112, -5.571), (0.0, 1.403, -3.697), (0.0, 1.903, -1.383), (1.284, 1.974, -5.571), (0.0, 1.974, -5.571), (0.0, 1.26, -6.322), (1.284, 1.26, -6.322), (2.284, 1.225, 0.0)], [], [(1, 7, 3), (3, 7, 2), (3, 2, 0), (0, 2, 5, 6), (5, 2, 20), (20, 4, 5), (11, 10, 7), (8, 11, 7, 1), (7, 10, 4), (12, 9, 13), (11, 8, 13), (13, 9, 11), (10, 11, 9), (6, 5, 15), (4, 15, 5), (15, 4, 14), (10, 14, 4), (14, 10, 16), (10, 9, 16), (16, 17, 14), (19, 18, 17, 16), (19, 12, 18), (9, 12, 19), (16, 9, 19), (4, 20, 7), (2, 7, 20)])
_uv = me_arms_004.uv_layers.new(name='UVMap')
_uv.uv.foreach_set('vector', [0.0, 0.0, 0.0, 0.0, 0.0, 0.0, 0.0, 0.0, 0.0, 0.0, 0.0, 0.0, 0.0, 0.0, 0.0, 0.0, 0.0, 0.0, 0.0, 0.0, 0.0, 0.0, 0.0, 0.0, 0.0, 0.0, 0.0, 0.0, 0.0, 0.0, 0.0, 0.0, 0.0, 0.0, 0.0, 0.0, 0.0, 0.0, 0.0, 0.0, 0.0, 0.0, 0.0, 0.0, 0.0, 0.0, 0.0, 0.0, 0.0, 0.0, 0.0, 0.0, 0.0, 0.0, 0.0, 0.0, 0.0, 0.0, 0.0, 0.0, 0.0, 0.0, 0.0, 0.0, 0.0, 0.0, 0.0, 0.0, 0.0, 0.0, 0.0, 0.0, 0.0, 0.0, 0.0, 0.0, 0.0, 0.0, 0.0, 0.0, 0.0, 0.0, 0.0, 0.0, 0.0, 0.0, 0.0, 0.0, 0.0, 0.0, 0.0, 0.0, 0.0, 0.0, 0.0, 0.0, 0.0, 0.0, 0.0, 0.0, 0.0, 0.0, 0.0, 0.0, 0.0, 0.0, 0.0, 0.0, 0.0, 0.0, 0.0, 0.0, 0.0, 0.0, 0.0, 0.0, 0.0, 0.0, 0.0, 0.0, 0.0, 0.0, 0.0, 0.0, 0.0, 0.0, 0.0, 0.0, 0.0, 0.0, 0.0, 0.0, 0.0, 0.0, 0.0, 0.0, 0.0, 0.0, 0.0, 0.0, 0.0, 0.0, 0.0, 0.0, 0.0, 0.0, 0.0, 0.0, 0.0, 0.0, 0.0, 0.0, 0.0, 0.0, 0.0, 0.0, 0.0, 0.0, 0.0, 0.0, 0.0, 0.0])
me_arms_004.materials.append(mat_normals)
me_arms_004.use_remesh_fix_poles = True
me_arms_004.use_remesh_preserve_attributes = False
me_arms_004.use_mirror_vertex_groups = False
me_arms_004.update()
me_plane_001 = bpy.data.meshes.new('Plane.001')
me_plane_001.from_pydata([(0.9206, -0.08333, 0.154), (0.8789, 0.08333, 0.125), (0.8789, -0.25, 0.125), (0.8373, 0.25, 0.1022), (0.9206, -0.08333, -4.578e-05), (0.879, 0.08333, -0.02195), (0.879, -0.25, -0.02195), (0.8373, 0.25, -0.04385), (0.7869, 0.3333, 0.0), (0.7956, -0.3333, 0.0), (1.198, -0.08333, 0.154), (1.157, 0.08333, 0.125), (1.157, -0.25, 0.125), (1.087, 0.25, 0.1022), (1.198, -0.08333, -4.578e-05), (1.157, 0.08333, -0.02195), (1.157, -0.25, -0.02195), (1.087, 0.25, -0.02288), (1.037, 0.3125, 0.0), (1.073, -0.3333, 0.0), (1.393, -0.08333, 0.154), (1.351, 0.08333, 0.125), (1.351, -0.25, 0.125), (1.254, 0.25, 0.1022), (1.393, -0.08333, -4.578e-05), (1.351, 0.08333, -0.02195), (1.351, -0.25, -0.02195), (1.254, 0.25, -0.02288), (1.204, 0.3125, 0.0), (1.268, -0.3229, 0.0), (1.587, -0.08333, 0.154), (1.546, 0.08333, 0.125), (1.546, -0.25, 0.125), (1.421, 0.25, 0.1022), (1.546, 0.08333, 0.05153), (1.546, -0.25, 0.05153), (1.421, 0.25, 0.03963), (1.37, 0.2957, 0.05108), (1.462, -0.3125, 0.0625), (1.587, -0.08333, 0.07695)], [], [(6, 4, 14, 16), (2, 12, 10, 0), (9, 6, 16, 19), (5, 7, 17, 15), (1, 11, 13, 3), (8, 3, 13, 18), (7, 8, 18, 17), (4, 5, 15, 14), (0, 10, 11, 1), (9, 19, 12, 2), (12, 22, 20, 10), (19, 16, 26, 29), (15, 17, 27, 25), (11, 21, 23, 13), (18, 13, 23, 28), (17, 18, 28, 27), (14, 15, 25, 24), (10, 20, 21, 11), (19, 29, 22, 12), (16, 14, 24, 26), (21, 31, 33, 23), (20, 30, 31, 21), (28, 23, 33, 37), (29, 38, 32, 22), (25, 27, 36, 34), (22, 32, 30, 20), (29, 26, 35, 38), (27, 28, 37, 36), (24, 39, 35, 26), (24, 25, 34, 39), (32, 38, 35), (30, 32, 35, 39), (30, 39, 34, 31), (33, 31, 34, 36), (36, 37, 33)])
_uv = me_plane_001.uv_layers.new(name='UVMap')
_uv.uv.foreach_set('vector', [0.0, 0.0, 0.0, 0.0, 0.0, 0.0, 0.0, 0.0, 0.0, 0.0, 0.0, 0.0, 0.0, 0.0, 0.0, 0.0, 0.0, 0.0, 0.0, 0.0, 0.0, 0.0, 0.0, 0.0, 0.0, 0.0, 0.0, 0.0, 0.0, 0.0, 0.0, 0.0, 0.0, 0.0, 0.0, 0.0, 0.0, 0.0, 0.0, 0.0, 0.0, 0.0, 0.0, 0.0, 0.0, 0.0, 0.0, 0.0, 0.0, 0.0, 0.0, 0.0, 0.0, 0.0, 0.0, 0.0, 0.0, 0.0, 0.0, 0.0, 0.0, 0.0, 0.0, 0.0, 0.0, 0.0, 0.0, 0.0, 0.0, 0.0, 0.0, 0.0, 0.0, 0.0, 0.0, 0.0, 0.0, 0.0, 0.0, 0.0, 0.0, 0.0, 0.0, 0.0, 0.0, 0.0, 0.0, 0.0, 0.0, 0.0, 0.0, 0.0, 0.0, 0.0, 0.0, 0.0, 0.0, 0.0, 0.0, 0.0, 0.0, 0.0, 0.0, 0.0, 0.0, 0.0, 0.0, 0.0, 0.0, 0.0, 0.0, 0.0, 0.0, 0.0, 0.0, 0.0, 0.0, 0.0, 0.0, 0.0, 0.0, 0.0, 0.0, 0.0, 0.0, 0.0, 0.0, 0.0, 0.0, 0.0, 0.0, 0.0, 0.0, 0.0, 0.0, 0.0, 0.0, 0.0, 0.0, 0.0, 0.0, 0.0, 0.0, 0.0, 0.0, 0.0, 0.0, 0.0, 0.0, 0.0, 0.0, 0.0, 0.0, 0.0, 0.0, 0.0, 0.0, 0.0, 0.0, 0.0, 0.0, 0.0, 0.0, 0.0, 0.0, 0.0, 0.0, 0.0, 0.0, 0.0, 0.0, 0.0, 0.0, 0.0, 0.0, 0.0, 0.0, 0.0, 0.0, 0.0, 0.0, 0.0, 0.0, 0.0, 0.0, 0.0, 0.0, 0.0, 0.0, 0.0, 0.0, 0.0, 0.0, 0.0, 0.0, 0.0, 0.0, 0.0, 0.0, 0.0, 0.0, 0.0, 0.0, 0.0, 0.0, 0.0, 0.0, 0.0, 0.0, 0.0, 0.0, 0.0, 0.0, 0.0, 0.0, 0.0, 0.0, 0.0, 0.0, 0.0, 0.0, 0.0, 0.0, 0.0, 0.0, 0.0, 0.0, 0.0, 0.0, 0.0, 0.0, 0.0, 0.0, 0.0, 0.0, 0.0, 0.0, 0.0, 0.0, 0.0, 0.0, 0.0, 0.0, 0.0, 0.0, 0.0, 0.0, 0.0, 0.0, 0.0, 0.0, 0.0, 0.0, 0.0, 0.0, 0.0, 0.0, 0.0, 0.0, 0.0, 0.0, 0.0, 0.0, 0.0, 0.0, 0.0, 0.0, 0.0, 0.0, 0.0, 0.0, 0.0, 0.0, 0.0, 0.0, 0.0])
me_plane_001.materials.append(mat_normals_backface)
me_plane_001.update()
me_plane_008 = bpy.data.meshes.new('Plane.008')
me_plane_008.from_pydata([(0.0, 0.0, 4.768e-07), (1.0, 0.0, 4.768e-07), (0.0, 0.0, 0.5), (1.0, 0.0, 0.5)], [(2, 0), (0, 1), (1, 3), (3, 2)], [])
_uv = me_plane_008.uv_layers.new(name='UVMap')
_uv.uv.foreach_set('vector', [])
me_plane_008.materials.append(mat_reference)
me_plane_008.update()
me_plane_010 = bpy.data.meshes.new('Plane.010')
me_plane_010.from_pydata([(2.98e-08, 0.0, 0.0), (1.0, 0.0, 0.0), (2.98e-08, 0.0, 0.08333), (1.0, 0.0, 1.0), (0.5, 0.0, 0.08333), (2.98e-08, 0.0, 0.1667), (0.5, 0.0, 0.1667), (2.98e-08, 0.0, 0.25), (0.5, 0.0, 0.25), (2.98e-08, 0.0, 0.3333), (0.5, 0.0, 0.3333), (2.98e-08, 0.0, 0.4167), (0.5, 0.0, 0.4167), (2.98e-08, 0.0, 0.5), (0.75, 0.0, 0.5), (2.98e-08, 0.0, 0.5833), (0.5, 0.0, 0.5833), (2.98e-08, 0.0, 0.6667), (0.5, 0.0, 0.6667), (2.98e-08, 0.0, 0.75), (0.5, 0.0, 0.75), (2.98e-08, 0.0, 0.8333), (0.5, 0.0, 0.8333), (2.98e-08, 0.0, 0.9167), (0.5, 0.0, 0.9167), (2.98e-08, 0.0, 1.0)], [(2, 0), (0, 1), (1, 3), (4, 2), (2, 5), (5, 6), (9, 10), (7, 8), (5, 7), (11, 12), (7, 9), (13, 14), (9, 11), (15, 16), (11, 13), (17, 18), (13, 15), (19, 20), (15, 17), (21, 22), (17, 19), (23, 24), (19, 21), (3, 25), (21, 23), (23, 25)], [])
_uv = me_plane_010.uv_layers.new(name='UVMap')
_uv.uv.foreach_set('vector', [])
me_plane_010.materials.append(mat_reference)
me_plane_010.update()
me_plane_011 = bpy.data.meshes.new('Plane.011')
me_plane_011.from_pydata([(-1.637, 0.0, 0.0), (1.637, 0.0, 0.0), (-1.637, 0.0, 3.274), (1.637, 0.0, 3.274)], [(2, 0), (0, 1), (1, 3), (3, 2)], [])
_uv = me_plane_011.uv_layers.new(name='UVMap')
_uv.uv.foreach_set('vector', [])
me_plane_011.update()
arm_armature = bpy.data.armatures.new('Armature')  # bones are not reproduced

# ---- objects
ob_arms = bpy.data.objects.new('Arms', me_arms)
ob_armature = bpy.data.objects.new('Armature', arm_armature)
ob_legs = bpy.data.objects.new('Legs', me_sphere)
ob_hand = bpy.data.objects.new('Hand', None)
ob_fingerbox = bpy.data.objects.new('FingerBox', None)
ob_palm = bpy.data.objects.new('Palm', me_plane_005)
ob_thumb = bpy.data.objects.new('Thumb', me_plane_007)
ob_foot = bpy.data.objects.new('Foot', me_sphere_005)
ob_head = bpy.data.objects.new('Head', me_head_004)
ob_neck = bpy.data.objects.new('Neck', me_head_005)
ob_torso = bpy.data.objects.new('Torso', me_arms_004)
ob_fingers = bpy.data.objects.new('Fingers', me_plane_001)
ob_body_back = bpy.data.objects.new('Body_Back', None)
ob_body_front = bpy.data.objects.new('Body_Front', None)
ob_body_side = bpy.data.objects.new('Body_Side', None)
ob_face_front = bpy.data.objects.new('Face_Front', None)
ob_face_side = bpy.data.objects.new('Face_Side', None)
ob_virtruvian = bpy.data.objects.new('Virtruvian', None)
ob_virtuvian_woman = bpy.data.objects.new('Virtuvian_Woman', None)
ob_florence = bpy.data.objects.new('Florence', None)
ob_stock_side_1 = bpy.data.objects.new('Stock_Side_1', None)
ob_hands = bpy.data.objects.new('Hands', None)
ob_stock_side_2 = bpy.data.objects.new('Stock_Side_2', None)
ob_foot_side = bpy.data.objects.new('Foot_Side', None)
ob_foot_bottom = bpy.data.objects.new('Foot_Bottom', None)
ob_foot_bottom_alt = bpy.data.objects.new('Foot_Bottom_Alt', None)
ob_man_body_front = bpy.data.objects.new('Man_Body_Front', None)
ob_man_body_side = bpy.data.objects.new('Man_Body_Side', None)
ob_skeleton_side = bpy.data.objects.new('Skeleton_Side', None)
ob_short_man_body_front = bpy.data.objects.new('Short_Man_Body_Front', None)
ob_body_ages = bpy.data.objects.new('Body_Ages', None)
ob_heads_reference = bpy.data.objects.new('Heads_Reference', me_plane_008)
ob_height_reference = bpy.data.objects.new('Height_Reference', me_plane_010)
ob_vitruvian_reference = bpy.data.objects.new('Vitruvian_Reference', me_plane_011)

# ---- transforms, parenting, visibility, modifiers, constraints
ob_arms.parent = ob_armature
ob_arms.matrix_parent_inverse = Matrix(((1.0, -0.0, 0.0, -0.0), (-0.0, 1.0, -0.0, 0.0), (0.0, -0.0, 1.0, 17.0), (-0.0, 0.0, -0.0, 1.0)))
ob_arms.location = (0.001414, 0.6429, -2.428)
ob_arms.lineart.crease_threshold = 0.0
_vg = ob_arms.vertex_groups.new(name='Shoulder.L')
_vg = ob_arms.vertex_groups.new(name='Shoulder.R')
_vg = ob_arms.vertex_groups.new(name='Nipple.L')
_vg = ob_arms.vertex_groups.new(name='Nipple.R')
_vg = ob_arms.vertex_groups.new(name='UpperArm.L')
_vg.add([0, 1, 2, 3, 4, 5, 6, 7, 8, 9, 10, 11, 12, 13, 14, 15], 1.0, 'REPLACE')
_vg = ob_arms.vertex_groups.new(name='UpperArm.R')
_vg = ob_arms.vertex_groups.new(name='Forearm.L')
_vg.add([16, 17, 18, 19, 20, 21, 22, 23, 24, 25, 26, 27, 28, 29, 30, 31], 1.0, 'REPLACE')
_vg = ob_arms.vertex_groups.new(name='Forearm.R')
_vg = ob_arms.vertex_groups.new(name='Hand.L')
_vg = ob_arms.vertex_groups.new(name='Hand.R')
_vg = ob_arms.vertex_groups.new(name='Fingers.L')
_vg = ob_arms.vertex_groups.new(name='Fingers.R')
_vg = ob_arms.vertex_groups.new(name='Thumb.L')
_vg = ob_arms.vertex_groups.new(name='Thumb.R')
_vg = ob_arms.vertex_groups.new(name='Breast.L')
_vg = ob_arms.vertex_groups.new(name='Breast.R')
_vg = ob_arms.vertex_groups.new(name='Armpit.L')
_vg = ob_arms.vertex_groups.new(name='Armpit.R')
_vg = ob_arms.vertex_groups.new(name='Wrist.L')
_vg = ob_arms.vertex_groups.new(name='Wrist.R')
_vg = ob_arms.vertex_groups.new(name='ArmSize.L')
_vg = ob_arms.vertex_groups.new(name='ArmSize.R')
_m = ob_arms.modifiers.new('Mirror', 'MIRROR')
_m = ob_arms.modifiers.new('Armature', 'ARMATURE')
_m.object = ob_armature
ob_armature.location = (0.0, 0.0, 0.0)
ob_armature.show_in_front = True
ob_armature.lineart.crease_threshold = 0.0
ob_legs.parent = ob_armature
ob_legs.location = (0.0, 0.0, 9.0)
ob_legs.lineart.crease_threshold = 0.0
_vg = ob_legs.vertex_groups.new(name='Thigh.L')
_vg.add([0, 1, 2, 3, 4, 5, 6, 7, 8, 9, 10, 11, 12, 13, 14, 15, 24, 25, 26, 27, 28, 29, 30, 31], 1.0, 'REPLACE')
_vg = ob_legs.vertex_groups.new(name='Thigh.R')
_vg = ob_legs.vertex_groups.new(name='Calf.L')
_vg.add([16, 17, 18, 19, 20, 21, 22, 23], 1.0, 'REPLACE')
_vg = ob_legs.vertex_groups.new(name='Calf.R')
_vg = ob_legs.vertex_groups.new(name='Ankle.L')
_vg = ob_legs.vertex_groups.new(name='Ankle.R')
_vg = ob_legs.vertex_groups.new(name='Toes.L')
_vg = ob_legs.vertex_groups.new(name='Toes.R')
_m = ob_legs.modifiers.new('Mirror', 'MIRROR')
_m.use_mirror_merge = False
_m = ob_legs.modifiers.new('Armature', 'ARMATURE')
_m.object = ob_armature
ob_hand.parent = ob_arms
ob_hand.matrix_parent_inverse = Matrix(((1.0, -0.0, 0.0, -0.0), (-0.0, 1.0, -0.0, 0.0), (0.0, -0.0, 1.0, -14.57), (-0.0, 0.0, -0.0, 1.0)))
ob_hand.location = (7.999, -5.96e-08, 14.57)
ob_hand.empty_display_type = 'CUBE'
ob_hand.empty_display_size = 0.3333
ob_hand.hide_render = True
ob_fingerbox.parent = ob_hand
ob_fingerbox.location = (0.6667, 0.0, 0.0)
ob_fingerbox.empty_display_type = 'CUBE'
ob_fingerbox.empty_display_size = 0.3333
ob_fingerbox.hide_render = True
ob_palm.parent = ob_hand
ob_palm.location = (-0.5873, 2.98e-08, 8.196e-08)
_vg = ob_palm.vertex_groups.new(name='Middle0.L')
_vg.add([1, 2, 3, 4, 6, 7, 8, 9, 10, 15], 1.0, 'REPLACE')
_vg = ob_palm.vertex_groups.new(name='Middle0.R')
_vg = ob_palm.vertex_groups.new(name='WristBase.L')
for _i, _w in zip([0, 5, 11, 12, 13, 14], [0.5, 0.5, 0.5, 0.5, 0.5, 0.5]): _vg.add([_i], _w, 'REPLACE')
_vg = ob_palm.vertex_groups.new(name='WristBase.R')
_m = ob_palm.modifiers.new('Mirror', 'MIRROR')
_m.mirror_object = ob_armature
_m = ob_palm.modifiers.new('Armature', 'ARMATURE')
_m.object = ob_armature
ob_thumb.parent = ob_hand
ob_thumb.location = (-0.3333, -0.1667, -0.0835)
_vg = ob_thumb.vertex_groups.new(name='Thumb0.L')
_vg = ob_thumb.vertex_groups.new(name='Thumb0.R')
_vg = ob_thumb.vertex_groups.new(name='Thumb1.L')
_vg.add([0, 1, 2, 3, 4, 5, 6, 7, 8], 1.0, 'REPLACE')
_vg = ob_thumb.vertex_groups.new(name='Thumb1.R')
_vg = ob_thumb.vertex_groups.new(name='Thumb2.L')
_vg.add([11, 12, 15, 16], 1.0, 'REPLACE')
_vg = ob_thumb.vertex_groups.new(name='Thumb2.R')
_vg = ob_thumb.vertex_groups.new(name='Thumb3.L')
_vg.add([9, 10, 13, 14], 1.0, 'REPLACE')
_vg = ob_thumb.vertex_groups.new(name='Thumb3.R')
_m = ob_thumb.modifiers.new('Mirror.001', 'MIRROR')
_m.use_axis = (False, False, True)
_m.use_mirror_vertex_groups = False
_m = ob_thumb.modifiers.new('Mirror', 'MIRROR')
_m.mirror_object = ob_armature
_m = ob_thumb.modifiers.new('Armature', 'ARMATURE')
_m.object = ob_armature
ob_foot.parent = ob_armature
ob_foot.location = (0.5714, 0.4167, -0.001101)
ob_foot.scale = (0.4167, 0.4167, 0.4167)
_vg = ob_foot.vertex_groups.new(name='Calf.L')
_vg.add([13, 14, 15, 16], 1.0, 'REPLACE')
_vg = ob_foot.vertex_groups.new(name='Calf.R')
_vg = ob_foot.vertex_groups.new(name='Foot.L')
_vg.add([0, 1, 2, 3, 4, 5, 6, 7, 8, 9, 10, 11, 12], 1.0, 'REPLACE')
_vg = ob_foot.vertex_groups.new(name='Foot.R')
_vg = ob_foot.vertex_groups.new(name='Toes.L')
_vg.add([17, 18, 19, 20, 21, 22, 23, 24, 25, 26], 1.0, 'REPLACE')
_vg = ob_foot.vertex_groups.new(name='Toes.R')
_m = ob_foot.modifiers.new('Mirror', 'MIRROR')
_m.mirror_object = ob_armature
_m = ob_foot.modifiers.new('Armature', 'ARMATURE')
_m.object = ob_armature
ob_head.parent = ob_armature
ob_head.location = (0.0, -0.1, 17.0)
ob_head.lineart.crease_threshold = 0.0
_vg = ob_head.vertex_groups.new(name='Head')
_vg.add([0, 1, 2, 3, 4, 5, 6, 7, 8, 9, 10, 11, 12, 13, 14, 15, 16, 17, 18, 19, 20, 21, 22, 23, 24, 25, 26, 27, 28, 29, 30, 31, 32, 33, 34, 35, 36, 37, 38, 39, 40, 41, 42, 43, 44, 45, 46, 47, 48, 49, 50, 51, 52, 53, 54, 55, 56, 57, 58, 59, 60, 61, 62, 63, 64, 65, 66, 67, 68, 69, 70, 71, 72, 73, 74, 75, 76, 77, 78, 79, 80, 81, 82, 83, 84, 85, 86, 87, 88, 89, 90, 91, 92, 93, 94, 95, 96, 97, 98, 99, 100, 101, 102, 103, 104, 105, 106, 107, 108, 109, 110, 111, 112], 1.0, 'REPLACE')
_m = ob_head.modifiers.new('Mirror', 'MIRROR')
_m = ob_head.modifiers.new('Armature', 'ARMATURE')
_m.object = ob_armature
ob_neck.parent = ob_armature
ob_neck.location = (0.0, 0.4822, 14.86)
ob_neck.rotation_euler = (0.2746, 6.021e-17, 8.32e-18)
ob_neck.lineart.crease_threshold = 0.0
_vg = ob_neck.vertex_groups.new(name='NeckBase')
_vg.add([1, 3, 5, 7, 9, 11, 13, 15, 17, 19, 21, 23, 25, 27, 29, 31, 33, 35, 37, 39, 41, 43, 45, 47, 49, 51, 53, 55, 57, 59, 61, 63], 1.0, 'REPLACE')
_vg = ob_neck.vertex_groups.new(name='Neck')
_vg.add([0, 2, 4, 6, 8, 10, 12, 14, 16, 18, 20, 22, 24, 26, 28, 30, 32, 34, 36, 38, 40, 42, 44, 46, 48, 50, 52, 54, 56, 58, 60, 62], 1.0, 'REPLACE')
_m = ob_neck.modifiers.new('Mirror', 'MIRROR')
_m = ob_neck.modifiers.new('Armature', 'ARMATURE')
_m.object = ob_armature
ob_torso.parent = ob_armature
ob_torso.matrix_parent_inverse = Matrix(((1.0, -0.0, 0.0, -0.0), (-0.0, 1.0, -0.0, 0.0), (0.0, -0.0, 1.0, 17.0), (-0.0, 0.0, -0.0, 1.0)))
ob_torso.location = (0.001414, -0.5459, -2.428)
ob_torso.lineart.crease_threshold = 0.0
_vg = ob_torso.vertex_groups.new(name='Shoulder.L')
_vg = ob_torso.vertex_groups.new(name='Shoulder.R')
_vg = ob_torso.vertex_groups.new(name='Forearm.L')
_vg = ob_torso.vertex_groups.new(name='Forearm.R')
_vg = ob_torso.vertex_groups.new(name='Breast.L')
_vg = ob_torso.vertex_groups.new(name='Breast.R')
_vg = ob_torso.vertex_groups.new(name='ArmSize.L')
_vg.add([2, 5, 20], 1.0, 'REPLACE')
_vg = ob_torso.vertex_groups.new(name='ArmSize.R')
_vg = ob_torso.vertex_groups.new(name='NeckBase')
_vg.add([0], 1.0, 'REPLACE')
_vg = ob_torso.vertex_groups.new(name='Waist')
_vg.add([8, 10, 11, 14], 1.0, 'REPLACE')
_vg = ob_torso.vertex_groups.new(name='Crotch')
_vg.add([12, 13], 1.0, 'REPLACE')
_vg = ob_torso.vertex_groups.new(name='Chest')
_vg.add([3, 4, 6, 15], 1.0, 'REPLACE')
_vg = ob_torso.vertex_groups.new(name='Bust')
_vg.add([1, 7], 1.0, 'REPLACE')
_vg = ob_torso.vertex_groups.new(name='Butt')
_vg.add([16, 17, 18, 19], 1.0, 'REPLACE')
_vg = ob_torso.vertex_groups.new(name='Hip.L')
_vg.add([9], 1.0, 'REPLACE')
_vg = ob_torso.vertex_groups.new(name='Hip.R')
_m = ob_torso.modifiers.new('Mirror', 'MIRROR')
_m = ob_torso.modifiers.new('Armature', 'ARMATURE')
_m.object = ob_armature
ob_fingers.parent = ob_hand
ob_fingers.location = (-0.5873, 2.98e-08, 8.196e-08)
_vg = ob_fingers.vertex_groups.new(name='Middle1.L')
_vg.add([10, 11, 12, 13, 14, 15, 16, 17, 18, 19], 1.0, 'REPLACE')
_vg = ob_fingers.vertex_groups.new(name='Middle1.R')
_vg = ob_fingers.vertex_groups.new(name='Middle2.L')
_vg.add([10, 11, 12, 13, 14, 15, 16, 17, 18, 19, 20, 21, 22, 23, 24, 25, 26, 27, 28, 29], 1.0, 'REPLACE')
_vg = ob_fingers.vertex_groups.new(name='Middle2.R')
_vg = ob_fingers.vertex_groups.new(name='Middle3.L')
_vg.add([20, 21, 22, 23, 24, 25, 26, 27, 28, 29, 30, 31, 32, 33, 34, 35, 36, 37, 38, 39], 1.0, 'REPLACE')
_vg = ob_fingers.vertex_groups.new(name='Middle3.R')
_vg = ob_fingers.vertex_groups.new(name='Middle0.L')
_vg.add([0, 1, 2, 3, 4, 5, 6, 7, 8, 9], 1.0, 'REPLACE')
_vg = ob_fingers.vertex_groups.new(name='Middle0.R')
_m = ob_fingers.modifiers.new('Mirror', 'MIRROR')
_m.mirror_object = ob_armature
_m = ob_fingers.modifiers.new('Armature', 'ARMATURE')
_m.object = ob_armature
ob_body_back.location = (6.279, 0.0, 9.016)
ob_body_back.rotation_euler = (1.571, -0.0, 3.142)
ob_body_back.scale = (4.026, 3.991, 4.026)
ob_body_back.empty_display_type = 'IMAGE'
ob_body_back.empty_display_size = 5.0
ob_body_back.empty_image_depth = 'BACK'
ob_body_back.empty_image_side = 'FRONT'
ob_body_back.lineart.crease_threshold = 0.0
ob_body_front.location = (4.642, 0.0, 9.016)
ob_body_front.rotation_euler = (1.571, -0.0, -0.0)
ob_body_front.scale = (4.026, 3.991, 4.026)
ob_body_front.empty_display_type = 'IMAGE'
ob_body_front.empty_display_size = 5.0
ob_body_front.empty_image_depth = 'BACK'
ob_body_front.empty_image_side = 'FRONT'
ob_body_front.lineart.crease_threshold = 0.0
ob_body_side.location = (0.0, -0.8333, 9.016)
ob_body_side.rotation_euler = (1.571, 0.0, 1.571)
ob_body_side.scale = (4.026, 3.991, 4.026)
ob_body_side.empty_display_type = 'IMAGE'
ob_body_side.empty_display_size = 5.0
ob_body_side.empty_image_depth = 'BACK'
ob_body_side.lineart.crease_threshold = 0.0
ob_face_front.location = (1.433, 1.192e-07, 16.81)
ob_face_front.rotation_euler = (1.571, -0.0, 0.0)
ob_face_front.scale = (1.087, 1.087, 1.087)
ob_face_front.empty_display_type = 'IMAGE'
ob_face_front.empty_display_size = 5.0
ob_face_front.empty_image_depth = 'BACK'
ob_face_front.empty_image_side = 'FRONT'
ob_face_front.lineart.crease_threshold = 0.0
ob_face_side.location = (-1.561e-08, -1.445, 16.81)
ob_face_side.rotation_euler = (1.571, -0.0, 1.571)
ob_face_side.scale = (1.087, 1.087, 1.087)
ob_face_side.empty_display_type = 'IMAGE'
ob_face_side.empty_display_size = 5.0
ob_face_side.empty_image_depth = 'BACK'
ob_face_side.lineart.crease_threshold = 0.0
ob_virtruvian.location = (0.06104, 0.0, 9.129)
ob_virtruvian.rotation_euler = (1.571, -0.0, -0.0)
ob_virtruvian.scale = (3.73, 3.73, 3.73)
ob_virtruvian.empty_display_type = 'IMAGE'
ob_virtruvian.empty_display_size = 5.0
ob_virtruvian.empty_image_depth = 'BACK'
ob_virtruvian.empty_image_side = 'FRONT'
ob_virtruvian.lineart.crease_threshold = 0.0
ob_virtuvian_woman.location = (-2.911e-07, 4.0, 9.681)
ob_virtuvian_woman.rotation_euler = (1.571, -0.0, 0.0)
ob_virtuvian_woman.scale = (4.621, 4.554, 4.433)
ob_virtuvian_woman.empty_display_type = 'IMAGE'
ob_virtuvian_woman.empty_display_size = 4.997
ob_virtuvian_woman.empty_image_offset = (-0.5003, -0.5)
ob_virtuvian_woman.empty_image_depth = 'BACK'
ob_virtuvian_woman.empty_image_side = 'FRONT'
ob_virtuvian_woman.lineart.crease_threshold = 0.0
ob_florence.location = (0.0, 0.147, 16.37)
ob_florence.rotation_euler = (1.571, -0.0, -0.0)
ob_florence.scale = (0.7948, 0.7948, 0.7948)
ob_florence.empty_display_type = 'IMAGE'
ob_florence.empty_display_size = 5.0
ob_florence.use_empty_image_alpha = True
ob_florence.empty_image_side = 'FRONT'
ob_stock_side_1.location = (-0.4, -1.36, 15.48)
ob_stock_side_1.rotation_euler = (1.571, -0.0, 1.571)
ob_stock_side_1.scale = (1.991, 1.991, 1.991)
ob_stock_side_1.empty_display_type = 'IMAGE'
ob_stock_side_1.empty_display_size = 5.0
ob_stock_side_1.empty_image_side = 'FRONT'
ob_hands.location = (7.397, -1.445, 14.75)
ob_hands.rotation_euler = (3.142, -4.371e-08, 1.571)
ob_hands.scale = (-0.9849, 0.9849, 0.9849)
ob_hands.empty_display_type = 'IMAGE'
ob_hands.empty_display_size = 5.0
ob_hands.empty_image_side = 'FRONT'
ob_stock_side_2.location = (0.0, -0.9869, 16.16)
ob_stock_side_2.rotation_euler = (1.571, -0.239, 1.571)
ob_stock_side_2.scale = (0.7843, 0.7843, 0.7843)
ob_stock_side_2.empty_display_type = 'IMAGE'
ob_stock_side_2.empty_display_size = 5.0
ob_stock_side_2.empty_image_side = 'FRONT'
ob_foot_side.location = (0.0, -0.04179, -0.7954)
ob_foot_side.rotation_euler = (1.571, -0.0, 1.571)
ob_foot_side.scale = (0.9056, 0.9491, 0.9056)
ob_foot_side.empty_display_type = 'IMAGE'
ob_foot_side.empty_display_size = 5.0
ob_foot_side.empty_image_side = 'FRONT'
ob_foot_bottom.location = (0.5343, -0.04692, 2.001)
ob_foot_bottom.rotation_euler = (3.142, -4.371e-08, 1.571)
ob_foot_bottom.scale = (0.898, -0.9133, 0.898)
ob_foot_bottom.empty_display_type = 'IMAGE'
ob_foot_bottom.empty_display_size = 5.0
ob_foot_bottom.empty_image_side = 'FRONT'
ob_foot_bottom_alt.location = (0.7756, -0.1515, 1.901)
ob_foot_bottom_alt.rotation_euler = (3.142, -0.0, 0.0)
ob_foot_bottom_alt.scale = (0.5508, 0.5508, 0.5508)
ob_foot_bottom_alt.empty_display_type = 'IMAGE'
ob_foot_bottom_alt.empty_display_size = 5.0
ob_foot_bottom_alt.empty_image_side = 'FRONT'
ob_man_body_front.location = (11.99, 0.0, 9.248)
ob_man_body_front.rotation_euler = (1.571, -0.0, -0.0)
ob_man_body_front.scale = (6.572, 6.572, 6.572)
ob_man_body_front.empty_display_type = 'IMAGE'
ob_man_body_front.empty_display_size = 5.0
ob_man_body_front.empty_image_depth = 'BACK'
ob_man_body_front.empty_image_side = 'FRONT'
ob_man_body_front.color = (1.0, 1.0, 1.0, 0.5)
ob_man_body_side.location = (-8.667e-07, -7.046, 9.265)
ob_man_body_side.rotation_euler = (1.571, -0.0, -1.571)
ob_man_body_side.scale = (6.584, 6.584, 6.584)
ob_man_body_side.empty_display_type = 'IMAGE'
ob_man_body_side.empty_display_size = 5.0
ob_man_body_side.empty_image_depth = 'BACK'
ob_man_body_side.color = (1.0, 1.0, 1.0, 0.5)
ob_skeleton_side.location = (0.0, -0.03632, 8.922)
ob_skeleton_side.rotation_euler = (1.571, -0.0, 1.571)
ob_skeleton_side.scale = (-4.431, 3.966, 3.966)
ob_skeleton_side.empty_display_type = 'IMAGE'
ob_skeleton_side.empty_display_size = 5.0
ob_skeleton_side.empty_image_side = 'FRONT'
ob_short_man_body_front.location = (2.363, -0.06245, 10.8)
ob_short_man_body_front.rotation_euler = (1.571, -0.0, -0.0)
ob_short_man_body_front.scale = (4.694, 4.694, 4.694)
ob_short_man_body_front.empty_display_type = 'IMAGE'
ob_short_man_body_front.empty_display_size = 5.0
ob_short_man_body_front.empty_image_depth = 'BACK'
ob_short_man_body_front.empty_image_side = 'FRONT'
ob_body_ages.location = (-2.346, 0.0, 9.915)
ob_body_ages.rotation_euler = (1.571, -0.0, -0.0)
ob_body_ages.scale = (4.094, 4.094, 4.094)
ob_body_ages.empty_display_type = 'IMAGE'
ob_body_ages.empty_display_size = 5.0
ob_body_ages.empty_image_depth = 'BACK'
ob_body_ages.empty_image_side = 'FRONT'
ob_heads_reference.location = (0.0, 0.0, 0.0)
ob_heads_reference.scale = (2.25, 1.0, 2.25)
_m = ob_heads_reference.modifiers.new('Mirror', 'MIRROR')
_m = ob_heads_reference.modifiers.new('Array', 'ARRAY')
_m.count = 18
_m.relative_offset_displace = (0.0, 0.0, 1.0)
_m = ob_heads_reference.modifiers.new('Skin', 'SKIN')
ob_height_reference.location = (3.0, 2.0, 0.0)
ob_height_reference.scale = (1.0, 1.0, 3.273)
_m = ob_height_reference.modifiers.new('Array', 'ARRAY')
_m.count = 6
_m.relative_offset_displace = (0.0, 0.0, 1.0)
_m = ob_height_reference.modifiers.new('Skin', 'SKIN')
ob_vitruvian_reference.location = (0.0, 0.0, 0.0)
ob_vitruvian_reference.scale = (3.039, 0.4696, 3.039)

# ---- collection membership
col_npc.objects.link(ob_arms)
col_npc.objects.link(ob_armature)
col_npc.objects.link(ob_legs)
col_npc.objects.link(ob_hand)
col_npc.objects.link(ob_fingerbox)
col_npc.objects.link(ob_palm)
col_npc.objects.link(ob_thumb)
col_npc.objects.link(ob_foot)
col_npc.objects.link(ob_head)
col_npc.objects.link(ob_neck)
col_npc.objects.link(ob_torso)
col_npc.objects.link(ob_fingers)
col_image_reference.objects.link(ob_body_back)
col_image_reference.objects.link(ob_body_front)
col_image_reference.objects.link(ob_body_side)
col_image_reference.objects.link(ob_face_front)
col_image_reference.objects.link(ob_face_side)
col_image_reference.objects.link(ob_virtruvian)
col_image_reference.objects.link(ob_virtuvian_woman)
col_image_reference.objects.link(ob_florence)
col_image_reference.objects.link(ob_stock_side_1)
col_image_reference.objects.link(ob_hands)
col_image_reference.objects.link(ob_stock_side_2)
col_image_reference.objects.link(ob_foot_side)
col_image_reference.objects.link(ob_foot_bottom)
col_image_reference.objects.link(ob_foot_bottom_alt)
col_image_reference.objects.link(ob_man_body_front)
col_image_reference.objects.link(ob_man_body_side)
col_image_reference.objects.link(ob_skeleton_side)
col_image_reference.objects.link(ob_short_man_body_front)
col_image_reference.objects.link(ob_body_ages)
col_size_reference.objects.link(ob_heads_reference)
col_size_reference.objects.link(ob_height_reference)
col_size_reference.objects.link(ob_vitruvian_reference)

# ---- scene / render settings (as saved in the file)
scene.camera = ob_armature
scene.frame_start = 0; scene.frame_end = 23; scene.frame_set(0)
scene.render.engine = 'CYCLES'
scene.render.resolution_x = 1080
scene.render.film_transparent = True
scene.render.hair_type = 'STRIP'
scene.render.use_single_layer = True
scene.cycles.use_denoising = False
scene.cycles.samples = 32
scene.cycles.sampling_pattern = 'TABULATED_SOBOL'
scene.cycles.use_adaptive_sampling = False
scene.cycles.use_light_tree = False
scene.view_settings.view_transform = 'Standard'
scene.unit_settings.scale_length = 0.09308
bpy.context.view_layer.update()

# ---- added for rendering (the .blend has no active camera and no usable light): camera, sun
cam_auto = bpy.data.cameras.new('AutoCamera')
cam_auto.lens = 50.0
cam_auto.sensor_width = 36.0
cam_auto.clip_end = 1000.0
ob_auto_camera = bpy.data.objects.new('AutoCamera', cam_auto)
scene.collection.objects.link(ob_auto_camera)
ob_auto_camera.location = (25.3509, -30.4627, 30.4056)
ob_auto_camera.rotation_euler = (1.09748, -7.21219e-08, 0.694738)
scene.camera = ob_auto_camera
light_auto_sun = bpy.data.lights.new('AutoSun', 'SUN')
light_auto_sun.energy = 3.0
light_auto_sun.angle = 0.0523599
ob_auto_sun = bpy.data.objects.new('AutoSun', light_auto_sun)
scene.collection.objects.link(ob_auto_sun)
ob_auto_sun.rotation_euler = (0.872665, 0.174533, 0.523599)
bpy.context.view_layer.update()
